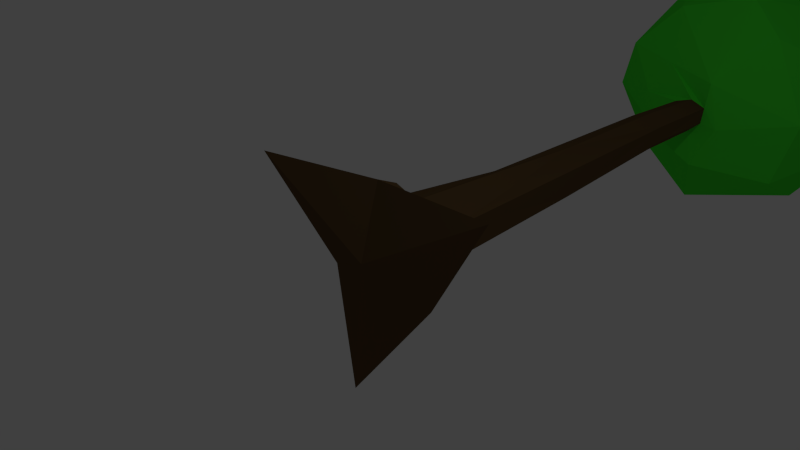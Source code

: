 # Source: niceTree01_a.blend  (saved by Blender 2.69.0; exported with 4.5.12 LTS)
import bpy
from mathutils import Matrix  # noqa: F401  (used for matrix-valued properties, if any)

bpy.ops.wm.read_factory_settings(use_empty=True)
scene = bpy.context.scene
scene.name = 'Scene'

# ---- collections
col_collection_1 = bpy.data.collections.new('Collection 1'); scene.collection.children.link(col_collection_1)

# ---- materials (node trees are filled in below, after node groups)
mat_leaves = bpy.data.materials.new('Leaves')
mat_leaves.alpha_threshold = 0.0
mat_leaves.use_transparent_shadow = False
mat_leaves.diffuse_color = (0.05732, 0.8, 0.03638, 1.0)
mat_leaves.roughness = 0.5
mat_leaves.line_color = (0.0, 0.0, 0.0, 1.0)
mat_wood = bpy.data.materials.new('Wood')
mat_wood.alpha_threshold = 0.0
mat_wood.use_transparent_shadow = False
mat_wood.diffuse_color = (0.1149, 0.06812, 0.02857, 1.0)
mat_wood.specular_color = (0.2883, 0.2225, 0.1731)
mat_wood.roughness = 0.5
mat_wood.specular_intensity = 0.09441
mat_wood.line_color = (0.0, 0.0, 0.0, 1.0)

# ---- material node trees

# ---- world
world_world = bpy.data.worlds.new('World'); scene.world = world_world
world_world.color = (0.05088, 0.05088, 0.05088)
world_world.use_sun_shadow = False
world_world.sun_shadow_jitter_overblur = 0.0
world_world.cycles.sampling_method = 'MANUAL'
world_world.cycles.sample_map_resolution = 256

# ---- cameras
cam_camera = bpy.data.cameras.new('Camera')
cam_camera.clip_end = 100.0
cam_camera.lens = 35.0
cam_camera.sensor_width = 32.0
cam_camera.sensor_height = 18.0
cam_camera.ortho_scale = 7.314
cam_camera.dof.focus_distance = 0.0
cam_camera.dof.aperture_fstop = 128.0

# ---- lights
light_lamp = bpy.data.lights.new('Lamp', 'POINT')
light_lamp.transmission_factor = 0.0
light_lamp.cutoff_distance = 30.0
light_lamp.energy = 100.0
light_lamp.shadow_buffer_clip_start = 1.001
light_lamp.shadow_soft_size = 0.1
light_lamp.shadow_maximum_resolution = 0.006
light_lamp.use_absolute_resolution = True
light_lamp.cycles.use_multiple_importance_sampling = False

# ---- meshes
me_circle = bpy.data.meshes.new('Circle')
me_circle.from_pydata([(1.796, 8.293, 0.05596), (2.204, 9.647, 0.6978), (-0.3037, 9.985, 2.194), (-0.1825, 9.715, -2.299), (-1.914, 10.94, -0.09304), (0.431, 11.05, -1.734), (1.12, 8.364, 1.445), (0.3693, 7.645, 0.6524), (-2.023, 8.606, -0.0482), (-1.672, 8.371, 0.8742), (-0.8224, 8.468, 1.698), (-0.2753, 8.516, -1.978), (-0.4351, 7.672, -0.6517), (1.41, 8.365, -1.171), (0.1696, 7.647, -0.9422), (0.5924, 10.73, 1.931), (0.4263, 8.659, 2.014), (-1.391, 9.67, 1.79), (-1.693, 9.234, -1.447), (1.465, 10.37, 1.564), (-2.14, 9.951, 0.7314), (-1.304, 10.68, -1.541), (2.116, 9.938, -0.7761), (1.247, 9.833, -1.924), (0.4729, 11.84, 0.6359), (1.764, 11.06, 0.1709), (-0.93, 11.22, 1.372), (-0.8125, 11.76, -0.487), (0.0607, 11.79, -0.8779), (1.305, 11.21, -0.941), (0.5363, 0.6829, -0.2529), (0.06074, 0.7034, 0.5529), (-0.3188, 2.579, -0.2548), (-0.07016, 4.2, 0.2869), (0.2322, 6.533, -0.1171), (-0.007153, 6.422, 0.325), (-0.2909, 6.475, -0.1254), (0.0662, 0.3559, 0.9098), (-0.4506, 0.6697, -0.2715), (0.9769, 0.06895, -0.4767), (0.06063, 0.04511, 1.051), (-0.8172, 0.04072, -0.4717), (0.3206, 3.676, -0.2701), (-0.1633, 7.609, -0.09498), (0.0662, 7.609, 0.3026), (0.2957, 7.609, -0.09498), (-0.4028, 2.801, 0.2024), (0.04636, -0.4298, -1.871), (0.0662, 0.3559, -1.053), (1.997, -0.09139, 1.166), (-1.729, -0.3837, 1.051), (0.2316, -0.4118, 0.1044), (-0.02684, 6.472, -0.3701), (-0.3443, 6.377, 0.2035), (0.3126, 6.337, 0.2012), (0.0662, 7.609, -0.2938), (-0.2383, 7.609, 0.2063), (0.3303, 7.609, 0.1972), (0.6652, 0.693, 0.3318), (0.06696, 0.7014, -0.6472), (-0.5469, 0.6688, 0.3714), (0.0662, 0.1116, -1.555), (-0.9572, 0.3225, 0.6334), (1.06, 0.2982, 0.6108), (0.5693, 7.667, -0.1749), (-0.6514, 8.008, 0.7633), (-1.053, 8.02, 0.107)], [], [(6, 7, 0), (1, 6, 0), (3, 11, 18), (2, 17, 10), (20, 18, 8), (4, 27, 21), (29, 24, 25), (10, 7, 16), (0, 14, 13), (11, 14, 12), (12, 18, 11), (14, 11, 13), (22, 25, 1), (17, 26, 20), (9, 17, 20), (25, 19, 1), (15, 26, 2), (4, 18, 20), (3, 21, 5), (3, 18, 21), (23, 29, 22), (27, 26, 24), (4, 26, 27), (28, 27, 24), (28, 24, 29), (5, 29, 23), (5, 28, 29), (0, 7, 64), (6, 1, 19, 16), (23, 13, 11), (16, 2, 10), (8, 9, 20), (23, 22, 13), (15, 19, 24), (25, 22, 29), (7, 6, 16), (0, 64, 14), (8, 12, 66), (8, 18, 12), (22, 0, 13), (0, 22, 1), (15, 2, 16), (15, 16, 19), (17, 9, 10), (23, 3, 5), (3, 23, 11), (17, 2, 26), (18, 4, 21), (24, 19, 25), (15, 24, 26), (26, 4, 20), (28, 5, 21), (21, 27, 28), (30, 59, 42), (30, 42, 58), (31, 46, 60), (31, 33, 46), (32, 59, 38), (32, 38, 46), (34, 54, 42), (34, 42, 52), (33, 53, 46), (33, 35, 53), (36, 52, 32), (36, 32, 46), (34, 57, 54), (34, 52, 55), (34, 45, 57), (35, 57, 44), (35, 44, 56), (36, 56, 43), (36, 43, 52), (37, 63, 58), (37, 31, 60), (37, 62, 40), (37, 40, 63), (38, 62, 60), (38, 48, 41), (38, 41, 62), (39, 48, 59), (39, 30, 58), (39, 49, 51), (40, 50, 51), (41, 47, 51), (59, 52, 42), (33, 31, 58), (38, 60, 46), (59, 32, 52), (54, 58, 42), (33, 58, 54), (35, 33, 54), (53, 36, 46), (45, 34, 55), (56, 53, 35), (57, 35, 54), (56, 36, 53), (43, 55, 52), (31, 37, 58), (62, 37, 60), (48, 38, 59), (48, 61, 41), (30, 39, 59), (63, 39, 58), (39, 61, 48), (47, 39, 51), (47, 61, 39), (39, 63, 49), (49, 40, 51), (49, 63, 40), (40, 62, 50), (50, 41, 51), (50, 62, 41), (41, 61, 47), (10, 65, 7), (9, 65, 10), (8, 66, 9), (66, 65, 9), (64, 45, 55, 14), (14, 55, 43, 12), (12, 43, 56, 66), (66, 56, 44, 65), (65, 44, 57, 7), (7, 57, 45, 64)])
me_circle.polygons.foreach_set('material_index', [0, 0, 0, 0, 0, 0, 0, 0, 0, 0, 0, 0, 0, 0, 0, 0, 0, 0, 0, 0, 0, 0, 0, 0, 0, 0, 0, 0, 0, 0, 0, 0, 0, 0, 0, 0, 0, 0, 0, 0, 0, 0, 0, 0, 0, 0, 0, 0, 0, 0, 0, 0, 0, 1, 1, 1, 1, 1, 1, 1, 1, 1, 1, 1, 1, 1, 1, 1, 1, 1, 1, 1, 1, 1, 1, 1, 1, 1, 1, 1, 1, 1, 1, 1, 1, 1, 1, 1, 1, 1, 1, 1, 1, 1, 1, 1, 1, 1, 1, 1, 1, 1, 1, 1, 1, 1, 1, 1, 1, 1, 1, 1, 1, 0, 0, 0, 0, 0, 0, 0, 0, 0, 0])
_uv = me_circle.uv_layers.new(name='UVMap')
_uv.uv.foreach_set('vector', [1.0, 0.0, 0.7858, 0.4315, 0.0, 0.463, 0.5943, 0.2586, 0.483, 0.7762, 0.0, 1.0, 0.3697, 0.1969, 0.6444, 0.4488, 0.0, 0.4973, 0.5139, 0.3418, 0.4824, 0.2134, 1.0, 1.0, 1.0, 0.4761, 0.6487, 0.8199, 0.6153, 0.1783, 0.2608, 0.4064, 0.6402, 0.3907, 1.0, 0.5002, 0.7474, 0.453, 0.672, 0.6208, 0.4224, 0.784, 1.0, 0.0, 0.61, 0.6972, 0.5724, 0.7653, 0.4818, 0.0, 0.2221, 0.495, 0.6757, 0.6145, 0.6038, 0.0, 0.7296, 0.2135, 0.0, 1.0, 0.4824, 0.0, 0.5537, 0.649, 0.0, 1.0, 0.4806, 0.0, 0.2933, 0.8817, 0.0, 1.0, 0.4984, 0.0, 1.0, 0.08943, 0.3328, 0.8348, 0.4937, 0.5894, 0.798, 0.249, 0.0, 0.4989, 0.4302, 0.5925, 0.5281, 0.385, 0.5286, 0.8532, 1.0, 0.0, 0.4346, 0.85, 0.0, 0.4133, 0.5637, 0.2171, 0.6878, 0.4593, 0.0, 0.451, 1.0, 0.0, 0.6487, 0.8199, 0.0, 0.4815, 0.5873, 0.301, 0.5369, 0.8533, 0.1572, 0.7769, 0.4131, 0.0, 0.3185, 0.533, 0.5369, 0.8533, 1.0, 0.0, 0.7474, 0.453, 0.0, 0.4807, 0.4133, 0.0, 0.8181, 0.4684, 0.314, 0.7046, 0.4831, 0.0, 0.8181, 0.4684, 0.5443, 0.4839, 1.0, 0.4602, 0.5484, 0.7461, 0.0, 0.4983, 1.0, 0.0, 0.672, 0.6208, 0.0, 0.4834, 0.4398, 0.2094, 1.0, 1.0, 0.0, 0.4073, 0.5416, 0.0, 0.316, 0.693, 0.3099, 0.6709, 0.0, 0.0, 0.7858, 0.4315, 0.0, 0.0, 0.506, 0.2515, 0.4091, 0.0, 0.6418, 0.914, 0.0, 1.0, 0.3195, 0.2508, 0.3319, 0.6851, 0.0, 1.0, 0.2606, 0.6393, 0.3854, 0.2502, 0.8191, 0.4436, 0.6153, 0.1783, 0.3256, 0.0, 0.6881, 0.5816, 0.0, 1.0, 0.3425, 0.5136, 0.6757, 0.6145, 0.0, 0.4885, 1.0, 0.4115, 0.0, 0.4493, 0.5771, 0.2874, 0.291, 0.2891, 0.3932, 1.0, 0.61, 0.6972, 0.827, 0.4406, 1.0, 0.4888, 0.4818, 0.0, 0.0, 0.0, 0.0, 0.0, 0.0, 0.0, 0.2868, 0.4046, 0.0, 0.0, 0.0, 0.0, 0.8669, 0.4794, 0.2868, 0.4046, 0.2121, 0.4864, 0.3365, 0.5694, 0.6757, 0.6145, 0.6766, 0.4837, 1.0, 0.0, 0.235, 0.7204, 0.4566, 0.4263, 0.6405, 0.3912, 0.0, 1.0, 0.0, 0.0, 1.0, 0.0, 0.6128, 0.8298, 0.0, 0.425, 1.0, 0.0, 0.3914, 0.6407, 0.2415, 0.7042, 0.6405, 0.3911, 1.0, 0.5487, 0.4238, 1.0, 0.498, 0.8445, 1.0, 0.3154, 0.4584, 0.1892, 0.2422, 0.4626, 0.4125, 1.0, 0.4684, 0.1737, 0.2421, 0.3524, 0.4992, 1.0, 0.0, 0.0, 0.4346, 0.85, 0.0, 1.0, 0.0, 0.4882, 1.0, 0.4129, 0.2943, 0.7866, 0.0, 1.0, 0.6905, 0.2578, 0.3978, 0.5095, 0.316, 0.693, 1.0, 0.0, 0.5369, 0.8533, 0.2449, 0.5967, 1.0, 0.4117, 0.1012, 0.7536, 0.0, 0.0, 1.0, 0.0, 1.0, 1.0, 0.0, 0.0, 1.0, 0.0, 1.0, 1.0, 0.0, 0.0, 1.0, 0.0, 1.0, 1.0, 0.0, 0.0, 1.0, 0.0, 1.0, 1.0, 0.0, 0.0, 1.0, 0.0, 1.0, 1.0, 0.0, 0.0, 1.0, 0.0, 1.0, 1.0, 0.0, 0.0, 1.0, 0.0, 1.0, 1.0, 0.0, 0.0, 1.0, 0.0, 1.0, 1.0, 0.0, 0.0, 1.0, 0.0, 1.0, 1.0, 0.0, 0.0, 1.0, 0.0, 1.0, 1.0, 0.0, 0.0, 1.0, 0.0, 1.0, 1.0, 0.0, 0.0, 1.0, 0.0, 1.0, 1.0, 0.0, 0.0, 1.0, 0.0, 1.0, 1.0, 0.0, 0.0, 1.0, 0.0, 1.0, 1.0, 0.0, 0.0, 1.0, 0.0, 1.0, 1.0, 0.0, 0.0, 1.0, 0.0, 1.0, 1.0, 0.0, 0.0, 1.0, 0.0, 1.0, 1.0, 0.0, 0.0, 1.0, 0.0, 1.0, 1.0, 0.0, 0.0, 1.0, 0.0, 1.0, 1.0, 0.0, 0.0, 1.0, 0.0, 1.0, 1.0, 0.0, 0.0, 1.0, 0.0, 1.0, 1.0, 0.0, 0.0, 1.0, 0.0, 1.0, 1.0, 0.0, 0.0, 1.0, 0.0, 1.0, 1.0, 0.0, 0.0, 1.0, 0.0, 1.0, 1.0, 0.0, 0.0, 1.0, 0.0, 1.0, 1.0, 0.0, 0.0, 1.0, 0.0, 1.0, 1.0, 0.0, 0.0, 1.0, 0.0, 1.0, 1.0, 0.0, 0.0, 1.0, 0.0, 1.0, 1.0, 0.0, 0.0, 1.0, 0.0, 1.0, 1.0, 0.0, 0.0, 1.0, 0.0, 1.0, 1.0, 0.0, 0.0, 1.0, 0.0, 1.0, 1.0, 0.0, 0.0, 1.0, 0.0, 1.0, 1.0, 0.0, 0.0, 1.0, 0.0, 1.0, 1.0, 0.0, 0.0, 1.0, 0.0, 1.0, 1.0, 0.0, 0.0, 1.0, 0.0, 1.0, 1.0, 0.0, 0.0, 1.0, 0.0, 1.0, 1.0, 0.0, 0.0, 1.0, 0.0, 1.0, 1.0, 0.0, 0.0, 1.0, 0.0, 1.0, 1.0, 0.0, 0.0, 1.0, 0.0, 1.0, 1.0, 0.0, 0.0, 1.0, 0.0, 1.0, 1.0, 0.0, 0.0, 1.0, 0.0, 1.0, 1.0, 0.0, 0.0, 1.0, 0.0, 1.0, 1.0, 0.0, 0.0, 1.0, 0.0, 1.0, 1.0, 0.0, 0.0, 1.0, 0.0, 1.0, 1.0, 0.0, 0.0, 1.0, 0.0, 1.0, 1.0, 0.0, 0.0, 1.0, 0.0, 1.0, 1.0, 0.0, 0.0, 1.0, 0.0, 1.0, 1.0, 0.0, 0.0, 1.0, 0.0, 1.0, 1.0, 0.0, 0.0, 1.0, 0.0, 1.0, 1.0, 0.0, 0.0, 1.0, 0.0, 1.0, 1.0, 0.0, 0.0, 1.0, 0.0, 1.0, 1.0, 0.0, 0.0, 1.0, 0.0, 1.0, 1.0, 0.0, 0.0, 1.0, 0.0, 1.0, 1.0, 0.0, 0.0, 1.0, 0.0, 1.0, 1.0, 0.0, 0.0, 1.0, 0.0, 1.0, 1.0, 0.0, 0.0, 1.0, 0.0, 1.0, 1.0, 0.0, 0.0, 1.0, 0.0, 1.0, 1.0, 0.0, 0.0, 1.0, 0.0, 1.0, 1.0, 0.0, 0.0, 1.0, 0.0, 1.0, 1.0, 0.0, 0.0, 1.0, 0.0, 1.0, 1.0, 0.0, 0.0, 0.0, 0.0, 1.0, 0.0, 0.0, 0.0, 0.0, 0.0, 1.0, 0.0, 0.0, 0.0, 0.0, 0.0, 0.6153, 0.1783, 0.0, 0.0, 0.0, 0.0, 0.0, 0.0, 0.0, 0.0, 1.0, 1.0, 0.0, 0.0, 0.0, 0.0, 1.0, 0.0, 0.0, 0.0, 0.0, 1.0, 0.7296, 0.2135, 1.0, 1.0, 1.0, 0.0, 0.0, 0.0, 0.2868, 0.4046, 1.0, 1.0, 1.0, 0.0, 0.0, 0.0, 0.0, 0.0, 1.0, 1.0, 1.0, 0.0, 1.0, 0.0, 0.0, 0.0, 1.0, 1.0, 1.0, 0.0, 0.0, 0.0, 0.7858, 0.4315])
me_circle.materials.append(mat_leaves)
me_circle.materials.append(mat_wood)
me_circle.use_remesh_preserve_volume = False
me_circle.use_remesh_preserve_attributes = False
me_circle.use_mirror_vertex_groups = False
me_circle.update()

# ---- objects
ob_circle = bpy.data.objects.new('Circle', me_circle)
ob_lamp = bpy.data.objects.new('Lamp', light_lamp)
ob_camera = bpy.data.objects.new('Camera', cam_camera)

# ---- transforms, parenting, visibility, modifiers, constraints
ob_circle.location = (0.0, 0.0, 0.0)
ob_circle.lineart.crease_threshold = 0.0
ob_lamp.location = (4.076, 1.005, 5.904)
ob_lamp.rotation_euler = (0.6503, 0.05522, 1.866)
ob_lamp.lock_rotations_4d = False
ob_lamp.empty_display_type = 'ARROWS'
ob_lamp.color = (0.0, 0.0, 0.0, 0.0)
ob_lamp.lineart.crease_threshold = 0.0
ob_camera.location = (7.481, -6.508, 5.344)
ob_camera.rotation_euler = (1.109, 0.01082, 0.8149)
ob_camera.lock_rotations_4d = False
ob_camera.empty_display_type = 'ARROWS'
ob_camera.color = (0.0, 0.0, 0.0, 0.0)
ob_camera.display_type = 'WIRE'
ob_camera.lineart.crease_threshold = 0.0

# ---- collection membership
col_collection_1.objects.link(ob_circle)
col_collection_1.objects.link(ob_lamp)
col_collection_1.objects.link(ob_camera)

# ---- scene / render settings (as saved in the file)
scene.camera = ob_camera
scene.frame_start = 1; scene.frame_end = 250; scene.frame_set(1)
scene.render.engine = 'BLENDER_EEVEE_NEXT'
scene.render.image_settings.color_mode = 'RGB'
scene.render.image_settings.compression = 90
scene.render.resolution_percentage = 50
scene.render.dither_intensity = 0.0
scene.cycles.use_denoising = False
scene.cycles.samples = 10
scene.cycles.sampling_pattern = 'TABULATED_SOBOL'
scene.cycles.light_sampling_threshold = 0.0
scene.cycles.use_adaptive_sampling = False
scene.cycles.use_light_tree = False
scene.cycles.blur_glossy = 0.0
scene.cycles.volume_bounces = 1
scene.cycles.pixel_filter_type = 'GAUSSIAN'
scene.cycles.sample_clamp_indirect = 0.0
scene.view_settings.view_transform = 'Standard'
bpy.context.view_layer.update()
